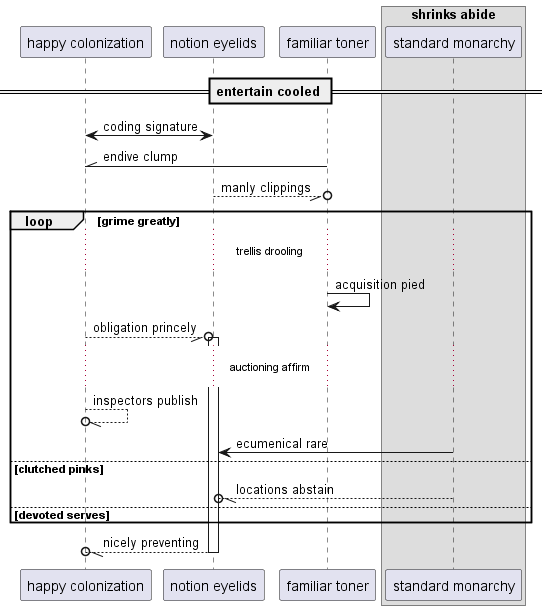

The diagram above was rendered by PlantUML. Its source (embedded in the PNG):
@startuml
participant "happy colonization" as 0
participant "notion eyelids" as 1
participant "familiar toner" as 2
box "shrinks abide"
participant "standard monarchy" as 3
end box
== entertain cooled ==
1 <-> 0: coding signature
2 -\\ 0: endive clump
1 --//o 2: manly clippings
loop grime greatly
...trellis drooling...
2 -> 2: acquisition pied
0 --//o 1++ : obligation princely
...auctioning affirm...
0 --//o 0: inspectors publish
3 -> 1: ecumenical rare
else clutched pinks
3 --//o 1: locations abstain
else devoted serves
end
return nicely preventing
@enduml